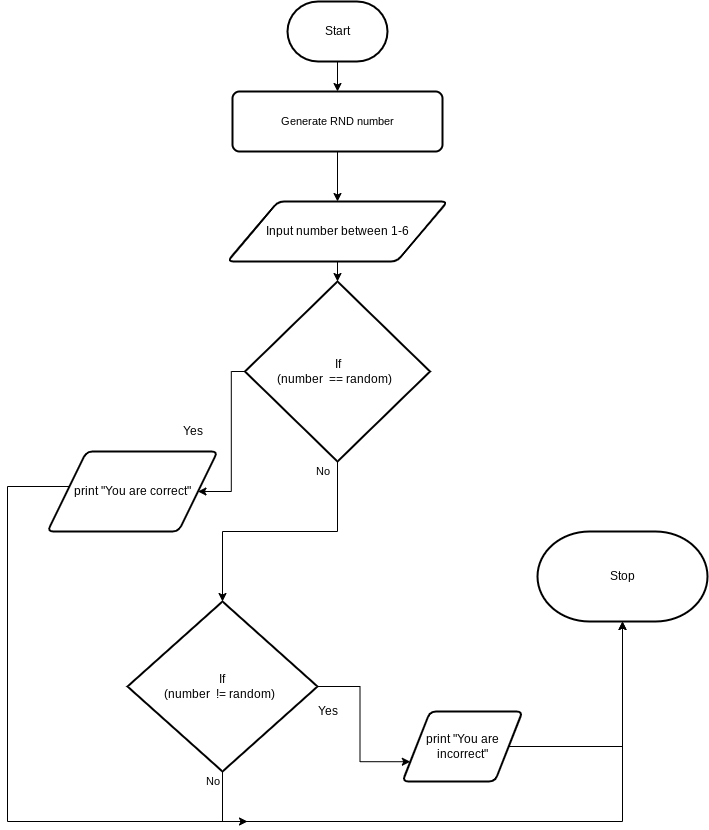

The diagram above was exported from draw.io. Its source (the exported page's mxGraphModel, read from the mxfile embedded in the PNG):
<mxGraphModel dx="955" dy="757" grid="1" gridSize="10" guides="1" tooltips="1" connect="1" arrows="1" fold="1" page="1" pageScale="1" pageWidth="850" pageHeight="1100" math="0" shadow="0">
  <root>
    <mxCell id="0" />
    <mxCell id="1" parent="0" />
    <mxCell id="42" style="edgeStyle=orthogonalEdgeStyle;shape=connector;rounded=0;html=1;labelBackgroundColor=default;fontFamily=Helvetica;fontSize=11;fontColor=default;endArrow=classic;strokeColor=default;" parent="1" source="2" target="41" edge="1">
      <mxGeometry relative="1" as="geometry" />
    </mxCell>
    <mxCell id="2" value="Start" style="strokeWidth=2;html=1;shape=mxgraph.flowchart.terminator;whiteSpace=wrap;" parent="1" vertex="1">
      <mxGeometry x="310" y="80" width="100" height="60" as="geometry" />
    </mxCell>
    <mxCell id="8" style="edgeStyle=none;html=1;entryX=0.5;entryY=0;entryDx=0;entryDy=0;entryPerimeter=0;" parent="1" source="3" target="12" edge="1">
      <mxGeometry relative="1" as="geometry">
        <mxPoint x="350" y="460" as="targetPoint" />
      </mxGeometry>
    </mxCell>
    <mxCell id="3" value="Input number between 1-6" style="shape=parallelogram;html=1;strokeWidth=2;perimeter=parallelogramPerimeter;whiteSpace=wrap;rounded=1;arcSize=12;size=0.23;" parent="1" vertex="1">
      <mxGeometry x="250" y="280" width="220" height="60" as="geometry" />
    </mxCell>
    <mxCell id="34" style="edgeStyle=orthogonalEdgeStyle;shape=connector;rounded=0;html=1;labelBackgroundColor=default;fontFamily=Helvetica;fontSize=11;fontColor=default;endArrow=classic;strokeColor=default;" parent="1" source="5" edge="1">
      <mxGeometry relative="1" as="geometry">
        <mxPoint x="270" y="900" as="targetPoint" />
        <Array as="points">
          <mxPoint x="30" y="565" />
          <mxPoint x="30" y="900" />
        </Array>
      </mxGeometry>
    </mxCell>
    <mxCell id="5" value="print &quot;You are correct&quot;" style="shape=parallelogram;html=1;strokeWidth=2;perimeter=parallelogramPerimeter;whiteSpace=wrap;rounded=1;arcSize=12;size=0.23;" parent="1" vertex="1">
      <mxGeometry x="70" y="530" width="170" height="80" as="geometry" />
    </mxCell>
    <mxCell id="6" value="Stop" style="strokeWidth=2;html=1;shape=mxgraph.flowchart.terminator;whiteSpace=wrap;" parent="1" vertex="1">
      <mxGeometry x="560" y="610" width="170" height="90" as="geometry" />
    </mxCell>
    <mxCell id="33" style="edgeStyle=orthogonalEdgeStyle;shape=connector;rounded=0;html=1;labelBackgroundColor=default;fontFamily=Helvetica;fontSize=11;fontColor=default;endArrow=classic;strokeColor=default;" parent="1" source="12" target="5" edge="1">
      <mxGeometry relative="1" as="geometry" />
    </mxCell>
    <mxCell id="44" style="edgeStyle=orthogonalEdgeStyle;shape=connector;rounded=0;html=1;labelBackgroundColor=default;fontFamily=Helvetica;fontSize=11;fontColor=default;endArrow=classic;strokeColor=default;" parent="1" source="12" target="22" edge="1">
      <mxGeometry relative="1" as="geometry" />
    </mxCell>
    <mxCell id="12" value="If&lt;br&gt;(number&amp;nbsp; == random)&amp;nbsp;&amp;nbsp;" style="strokeWidth=2;html=1;shape=mxgraph.flowchart.decision;whiteSpace=wrap;" parent="1" vertex="1">
      <mxGeometry x="267.5" y="360" width="185" height="180" as="geometry" />
    </mxCell>
    <mxCell id="16" value="Yes" style="text;html=1;resizable=0;autosize=1;align=center;verticalAlign=middle;points=[];fillColor=none;strokeColor=none;rounded=0;" parent="1" vertex="1">
      <mxGeometry x="195" y="500" width="40" height="20" as="geometry" />
    </mxCell>
    <mxCell id="36" style="edgeStyle=orthogonalEdgeStyle;shape=connector;rounded=0;html=1;entryX=0;entryY=0.75;entryDx=0;entryDy=0;labelBackgroundColor=default;fontFamily=Helvetica;fontSize=11;fontColor=default;endArrow=classic;strokeColor=default;exitX=1;exitY=0.5;exitDx=0;exitDy=0;exitPerimeter=0;" parent="1" source="22" target="23" edge="1">
      <mxGeometry relative="1" as="geometry">
        <mxPoint x="360" y="765" as="sourcePoint" />
      </mxGeometry>
    </mxCell>
    <mxCell id="38" style="edgeStyle=orthogonalEdgeStyle;shape=connector;rounded=0;html=1;labelBackgroundColor=default;fontFamily=Helvetica;fontSize=11;fontColor=default;endArrow=classic;strokeColor=default;" parent="1" source="22" target="6" edge="1">
      <mxGeometry relative="1" as="geometry">
        <Array as="points">
          <mxPoint x="245" y="900" />
          <mxPoint x="645" y="900" />
        </Array>
      </mxGeometry>
    </mxCell>
    <mxCell id="22" value="If&lt;br&gt;(number&amp;nbsp; != random)&amp;nbsp;&amp;nbsp;" style="strokeWidth=2;html=1;shape=mxgraph.flowchart.decision;whiteSpace=wrap;" parent="1" vertex="1">
      <mxGeometry x="150" y="680" width="190" height="170" as="geometry" />
    </mxCell>
    <mxCell id="39" style="edgeStyle=orthogonalEdgeStyle;shape=connector;rounded=0;html=1;labelBackgroundColor=default;fontFamily=Helvetica;fontSize=11;fontColor=default;endArrow=classic;strokeColor=default;" parent="1" source="23" target="6" edge="1">
      <mxGeometry relative="1" as="geometry" />
    </mxCell>
    <mxCell id="23" value="print &quot;You are incorrect&quot;" style="shape=parallelogram;html=1;strokeWidth=2;perimeter=parallelogramPerimeter;whiteSpace=wrap;rounded=1;arcSize=12;size=0.23;" parent="1" vertex="1">
      <mxGeometry x="425" y="790" width="120" height="70" as="geometry" />
    </mxCell>
    <mxCell id="35" value="No" style="text;html=1;align=center;verticalAlign=middle;resizable=0;points=[];autosize=1;strokeColor=none;fillColor=none;fontSize=11;fontFamily=Helvetica;fontColor=default;" parent="1" vertex="1">
      <mxGeometry x="330" y="540" width="30" height="20" as="geometry" />
    </mxCell>
    <mxCell id="37" value="Yes" style="text;html=1;resizable=0;autosize=1;align=center;verticalAlign=middle;points=[];fillColor=none;strokeColor=none;rounded=0;" parent="1" vertex="1">
      <mxGeometry x="330" y="780" width="40" height="20" as="geometry" />
    </mxCell>
    <mxCell id="40" value="No" style="text;html=1;align=center;verticalAlign=middle;resizable=0;points=[];autosize=1;strokeColor=none;fillColor=none;fontSize=11;fontFamily=Helvetica;fontColor=default;" parent="1" vertex="1">
      <mxGeometry x="220" y="850" width="30" height="20" as="geometry" />
    </mxCell>
    <mxCell id="43" style="edgeStyle=orthogonalEdgeStyle;shape=connector;rounded=0;html=1;labelBackgroundColor=default;fontFamily=Helvetica;fontSize=11;fontColor=default;endArrow=classic;strokeColor=default;" parent="1" source="41" target="3" edge="1">
      <mxGeometry relative="1" as="geometry" />
    </mxCell>
    <mxCell id="41" value="Generate RND number" style="rounded=1;whiteSpace=wrap;html=1;absoluteArcSize=1;arcSize=14;strokeWidth=2;fontFamily=Helvetica;fontSize=11;fontColor=default;" parent="1" vertex="1">
      <mxGeometry x="255" y="170" width="210" height="60" as="geometry" />
    </mxCell>
  </root>
</mxGraphModel>